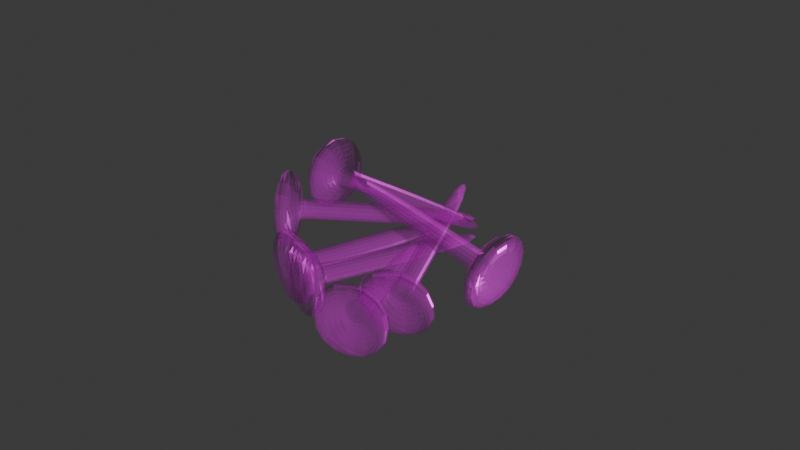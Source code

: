 # Source: Nail.blend  (saved by Blender 4.3.34; exported with 4.5.12 LTS)
import bpy
from mathutils import Matrix  # noqa: F401  (used for matrix-valued properties, if any)

bpy.ops.wm.read_factory_settings(use_empty=True)
scene = bpy.context.scene
scene.name = 'Scene'

# ---- collections
col_collection = bpy.data.collections.new('Collection'); scene.collection.children.link(col_collection)

# ---- images (referenced by path relative to the original .blend; pixels are not part of the script)
import os
ASSET_DIR = os.environ.get("B2B_ASSET_DIR", "")  # directory of the original .blend (textures are referenced by path, not embedded)
HERE = os.path.dirname(os.path.abspath(__file__))  # packed textures are extracted next to this script under _unpacked/

def load_image(name, relpath, width, height, colorspace="sRGB"):
    """Load a texture the original file referenced (path relative to the .blend, or extracted next to this script)."""
    p = next((c for c in (os.path.join(HERE, relpath), os.path.join(ASSET_DIR, relpath)) if relpath and os.path.exists(c)), "")
    if p:
        img = bpy.data.images.load(p, check_existing=True)
        img.name = name
    else:  # same state as the original file: an image datablock whose file is absent (Cycles renders it pink)
        img = bpy.data.images.new(name, width, height)
        img.source = "FILE"
        img.filepath = "//" + (relpath or name)
    img.colorspace_settings.name = colorspace
    return img
img_defaultmaterial_displacement_png = load_image('DefaultMaterial_Displacement.png', 'DefaultMaterial_Displacement.png', 1024, 1024, 'Non-Color')
img_defaultmaterial_basecolor_png = load_image('DefaultMaterial_BaseColor.png', 'DefaultMaterial_BaseColor.png', 1024, 1024, 'sRGB')
img_defaultmaterial_metallic_png = load_image('DefaultMaterial_Metallic.png', 'DefaultMaterial_Metallic.png', 1024, 1024, 'Non-Color')
img_defaultmaterial_roughness_png = load_image('DefaultMaterial_Roughness.png', 'DefaultMaterial_Roughness.png', 1024, 1024, 'Non-Color')
img_defaultmaterial_normal_png = load_image('DefaultMaterial_Normal.png', 'DefaultMaterial_Normal.png', 1024, 1024, 'Non-Color')
img_defaultmaterial_emission_png = load_image('DefaultMaterial_Emission.png', 'DefaultMaterial_Emission.png', 1024, 1024, 'sRGB')
img_defaultmaterial_alpha_png = load_image('DefaultMaterial_Alpha.png', 'DefaultMaterial_Alpha.png', 1024, 1024, 'Non-Color')

# ---- materials (node trees are filled in below, after node groups)
mat_material_001 = bpy.data.materials.new('Material.001')

# ---- material node trees
mat_material_001.use_nodes = True; mat_material_001.node_tree.nodes.clear()
_N = mat_material_001.node_tree.nodes; _L = mat_material_001.node_tree.links
n0 = _N.new('ShaderNodeBsdfPrincipled'); n0.name = 'Principled BSDF'; n0.location = (10, 300)
n1 = _N.new('ShaderNodeOutputMaterial'); n1.name = 'Material Output'; n1.location = (300, 300)
n2 = _N.new('ShaderNodeTexImage'); n2.name = 'Image Texture'; n2.location = (88, -1440)
n2.label = 'Displacement'
n2.image = img_defaultmaterial_displacement_png
n3 = _N.new('ShaderNodeDisplacement'); n3.name = 'Displacement'; n3.location = (110, -400)
n3.inputs[2].default_value = 1.0
n4 = _N.new('ShaderNodeTexImage'); n4.name = 'Image Texture.001'; n4.location = (88, -40)
n4.label = 'Base Color'
n4.image = img_defaultmaterial_basecolor_png
n5 = _N.new('ShaderNodeTexImage'); n5.name = 'Image Texture.002'; n5.location = (88, -320)
n5.label = 'Metallic'
n5.image = img_defaultmaterial_metallic_png
n6 = _N.new('ShaderNodeTexImage'); n6.name = 'Image Texture.003'; n6.location = (88, -600)
n6.label = 'Roughness'
n6.image = img_defaultmaterial_roughness_png
n7 = _N.new('ShaderNodeTexImage'); n7.name = 'Image Texture.004'; n7.location = (88, -1720)
n7.label = 'Normal'
n7.image = img_defaultmaterial_normal_png
n8 = _N.new('ShaderNodeNormalMap'); n8.name = 'Normal Map'; n8.location = (-240, -1180)
n9 = _N.new('ShaderNodeTexImage'); n9.name = 'Image Texture.005'; n9.location = (88, -880)
n9.label = 'Emission Color'
n9.image = img_defaultmaterial_emission_png
n10 = _N.new('ShaderNodeTexImage'); n10.name = 'Image Texture.006'; n10.location = (88, -1160)
n10.label = 'Alpha'
n10.image = img_defaultmaterial_alpha_png
n11 = _N.new('ShaderNodeMapping'); n11.name = 'Mapping'; n11.location = (230, -40)
n12 = _N.new('NodeReroute'); n12.name = 'Reroute'; n12.location = (38, -958)
n12.width = 16
n12.socket_idname = 'NodeSocketVector'
n13 = _N.new('ShaderNodeTexCoord'); n13.name = 'Texture Coordinate'; n13.location = (30, -40)
n14 = _N.new('NodeFrame'); n14.name = 'Frame'; n14.location = (-1270, 340)
n14.label = 'Mapping'
n14.width = 400
n15 = _N.new('NodeFrame'); n15.name = 'Frame.001'; n15.location = (-628, 540)
n15.label = 'Textures'
n15.width = 358
n2.parent = n15
n4.parent = n15
n5.parent = n15
n6.parent = n15
n7.parent = n15
n9.parent = n15
n10.parent = n15
n11.parent = n14
n12.parent = n15
n13.parent = n14
_L.new(n0.outputs[0], n1.inputs[0])
_L.new(n2.outputs[0], n3.inputs[0])
_L.new(n3.outputs[0], n1.inputs[2])
_L.new(n4.outputs[0], n0.inputs[0])
_L.new(n5.outputs[0], n0.inputs[1])
_L.new(n6.outputs[0], n0.inputs[2])
_L.new(n7.outputs[0], n8.inputs[1])
_L.new(n8.outputs[0], n0.inputs[5])
_L.new(n9.outputs[0], n0.inputs[27])
_L.new(n10.outputs[0], n0.inputs[4])
_L.new(n12.outputs[0], n4.inputs[0])
_L.new(n12.outputs[0], n5.inputs[0])
_L.new(n12.outputs[0], n6.inputs[0])
_L.new(n12.outputs[0], n9.inputs[0])
_L.new(n12.outputs[0], n10.inputs[0])
_L.new(n12.outputs[0], n2.inputs[0])
_L.new(n12.outputs[0], n7.inputs[0])
_L.new(n11.outputs[0], n12.inputs[0])
_L.new(n13.outputs[2], n11.inputs[0])
n1.is_active_output = True

# ---- world
world_world = bpy.data.worlds.new('World'); scene.world = world_world
world_world.use_nodes = True; world_world.node_tree.nodes.clear()
_N = world_world.node_tree.nodes; _L = world_world.node_tree.links
n0 = _N.new('ShaderNodeOutputWorld'); n0.name = 'World Output'; n0.location = (300, 300)
n1 = _N.new('ShaderNodeBackground'); n1.name = 'Background'; n1.location = (10, 300)
n1.inputs[0].default_value = (0.05088, 0.05088, 0.05088, 1.0)
_L.new(n1.outputs[0], n0.inputs[0])
n0.is_active_output = True
world_world.color = (0.05088, 0.05088, 0.05088)
world_world.sun_shadow_jitter_overblur = 0.0

# ---- meshes
me_cube_002 = bpy.data.meshes.new('Cube.002')
me_cube_002.from_pydata([(-0.003224, -0.003224, -0.04518), (-0.003224, -0.003224, 0.01183), (-0.003224, 0.003224, -0.04518), (-0.003224, 0.003224, 0.01183), (0.003224, -0.003224, -0.04518), (0.003224, -0.003224, 0.01183), (0.003224, 0.003224, -0.04518), (0.003224, 0.003224, 0.01183), (-0.01245, -0.01245, 0.01351), (-0.01245, 0.01245, 0.01351), (0.01245, 0.01245, 0.01351), (0.01245, -0.01245, 0.01351), (-0.007539, -0.007539, 0.01827), (-0.007539, 0.007539, 0.01827), (0.007539, 0.007539, 0.01827), (0.007539, -0.007539, 0.01827), (-0.01245, -0.01245, 0.01827), (-0.01245, 0.01245, 0.01827), (0.01245, 0.01245, 0.01827), (0.01245, -0.01245, 0.01827), (-0.003224, -0.003224, 0.01183), (-0.003224, 0.003224, 0.01183), (0.003224, 0.003224, 0.01183), (0.003224, -0.003224, 0.01183)], [], [(20, 1, 3, 21), (21, 3, 7, 22), (22, 7, 5, 23), (23, 5, 1, 20), (2, 6, 4, 0), (3, 1, 8, 9), (8, 11, 19, 16), (1, 5, 11, 8), (7, 3, 9, 10), (5, 7, 10, 11), (14, 13, 12, 15), (10, 9, 17, 18), (11, 10, 18, 19), (9, 8, 16, 17), (12, 13, 17, 16), (13, 14, 18, 17), (14, 15, 19, 18), (15, 12, 16, 19), (4, 23, 20, 0), (6, 22, 23, 4), (2, 21, 22, 6), (0, 20, 21, 2)])
_uv = me_cube_002.uv_layers.new(name='UVMap')
_uv.uv.foreach_set('vector', [0.6138, 0.0, 0.625, 0.0, 0.625, 0.25, 0.6138, 0.25, 0.6138, 0.25, 0.625, 0.25, 0.625, 0.5, 0.6138, 0.5, 0.6138, 0.5, 0.625, 0.5, 0.625, 0.75, 0.6138, 0.75, 0.6138, 0.75, 0.625, 0.75, 0.625, 1.0, 0.6138, 1.0, 0.125, 0.5, 0.375, 0.5, 0.375, 0.75, 0.125, 0.75, 0.625, 0.25, 0.625, 0.0, 0.625, 0.0, 0.625, 0.25, 0.625, 1.0, 0.625, 0.75, 0.625, 0.75, 0.625, 1.0, 0.625, 1.0, 0.625, 0.75, 0.625, 0.75, 0.625, 1.0, 0.625, 0.5, 0.625, 0.25, 0.625, 0.25, 0.625, 0.5, 0.625, 0.75, 0.625, 0.5, 0.625, 0.5, 0.625, 0.75, 0.6743, 0.5493, 0.8257, 0.5493, 0.8257, 0.7007, 0.6743, 0.7007, 0.625, 0.5, 0.625, 0.25, 0.625, 0.25, 0.625, 0.5, 0.625, 0.75, 0.625, 0.5, 0.625, 0.5, 0.625, 0.75, 0.625, 0.25, 0.625, 0.0, 0.625, 0.0, 0.625, 0.25, 0.8257, 0.7007, 0.8257, 0.5493, 0.875, 0.5, 0.875, 0.75, 0.8257, 0.5493, 0.6743, 0.5493, 0.625, 0.5, 0.875, 0.5, 0.6743, 0.5493, 0.6743, 0.7007, 0.625, 0.75, 0.625, 0.5, 0.6743, 0.7007, 0.8257, 0.7007, 0.875, 0.75, 0.625, 0.75, 0.375, 0.75, 0.6138, 0.75, 0.6138, 1.0, 0.375, 1.0, 0.375, 0.5, 0.6138, 0.5, 0.6138, 0.75, 0.375, 0.75, 0.375, 0.25, 0.6138, 0.25, 0.6138, 0.5, 0.375, 0.5, 0.375, 0.0, 0.6138, 0.0, 0.6138, 0.25, 0.375, 0.25])
me_cube_002.materials.append(mat_material_001)
me_cube_002.update()
me_cube_001 = bpy.data.meshes.new('Cube.001')
me_cube_001.from_pydata([(-0.003224, -0.003224, -0.04518), (-0.003224, -0.003224, 0.01183), (-0.003224, 0.003224, -0.04518), (-0.003224, 0.003224, 0.01183), (0.003224, -0.003224, -0.04518), (0.003224, -0.003224, 0.01183), (0.003224, 0.003224, -0.04518), (0.003224, 0.003224, 0.01183), (-0.01245, -0.01245, 0.01351), (-0.01245, 0.01245, 0.01351), (0.01245, 0.01245, 0.01351), (0.01245, -0.01245, 0.01351), (-0.007539, -0.007539, 0.01827), (-0.007539, 0.007539, 0.01827), (0.007539, 0.007539, 0.01827), (0.007539, -0.007539, 0.01827), (-0.01245, -0.01245, 0.01827), (-0.01245, 0.01245, 0.01827), (0.01245, 0.01245, 0.01827), (0.01245, -0.01245, 0.01827), (-0.003224, -0.003224, 0.01183), (-0.003224, 0.003224, 0.01183), (0.003224, 0.003224, 0.01183), (0.003224, -0.003224, 0.01183)], [], [(20, 1, 3, 21), (21, 3, 7, 22), (22, 7, 5, 23), (23, 5, 1, 20), (2, 6, 4, 0), (3, 1, 8, 9), (8, 11, 19, 16), (1, 5, 11, 8), (7, 3, 9, 10), (5, 7, 10, 11), (14, 13, 12, 15), (10, 9, 17, 18), (11, 10, 18, 19), (9, 8, 16, 17), (12, 13, 17, 16), (13, 14, 18, 17), (14, 15, 19, 18), (15, 12, 16, 19), (4, 23, 20, 0), (6, 22, 23, 4), (2, 21, 22, 6), (0, 20, 21, 2)])
_uv = me_cube_001.uv_layers.new(name='UVMap')
_uv.uv.foreach_set('vector', [0.6138, 0.0, 0.625, 0.0, 0.625, 0.25, 0.6138, 0.25, 0.6138, 0.25, 0.625, 0.25, 0.625, 0.5, 0.6138, 0.5, 0.6138, 0.5, 0.625, 0.5, 0.625, 0.75, 0.6138, 0.75, 0.6138, 0.75, 0.625, 0.75, 0.625, 1.0, 0.6138, 1.0, 0.125, 0.5, 0.375, 0.5, 0.375, 0.75, 0.125, 0.75, 0.625, 0.25, 0.625, 0.0, 0.625, 0.0, 0.625, 0.25, 0.625, 1.0, 0.625, 0.75, 0.625, 0.75, 0.625, 1.0, 0.625, 1.0, 0.625, 0.75, 0.625, 0.75, 0.625, 1.0, 0.625, 0.5, 0.625, 0.25, 0.625, 0.25, 0.625, 0.5, 0.625, 0.75, 0.625, 0.5, 0.625, 0.5, 0.625, 0.75, 0.6743, 0.5493, 0.8257, 0.5493, 0.8257, 0.7007, 0.6743, 0.7007, 0.625, 0.5, 0.625, 0.25, 0.625, 0.25, 0.625, 0.5, 0.625, 0.75, 0.625, 0.5, 0.625, 0.5, 0.625, 0.75, 0.625, 0.25, 0.625, 0.0, 0.625, 0.0, 0.625, 0.25, 0.8257, 0.7007, 0.8257, 0.5493, 0.875, 0.5, 0.875, 0.75, 0.8257, 0.5493, 0.6743, 0.5493, 0.625, 0.5, 0.875, 0.5, 0.6743, 0.5493, 0.6743, 0.7007, 0.625, 0.75, 0.625, 0.5, 0.6743, 0.7007, 0.8257, 0.7007, 0.875, 0.75, 0.625, 0.75, 0.375, 0.75, 0.6138, 0.75, 0.6138, 1.0, 0.375, 1.0, 0.375, 0.5, 0.6138, 0.5, 0.6138, 0.75, 0.375, 0.75, 0.375, 0.25, 0.6138, 0.25, 0.6138, 0.5, 0.375, 0.5, 0.375, 0.0, 0.6138, 0.0, 0.6138, 0.25, 0.375, 0.25])
me_cube_001.materials.append(mat_material_001)
me_cube_001.update()
me_cube_003 = bpy.data.meshes.new('Cube.003')
me_cube_003.from_pydata([(-0.003224, -0.003224, -0.04518), (-0.003224, -0.003224, 0.01183), (-0.003224, 0.003224, -0.04518), (-0.003224, 0.003224, 0.01183), (0.003224, -0.003224, -0.04518), (0.003224, -0.003224, 0.01183), (0.003224, 0.003224, -0.04518), (0.003224, 0.003224, 0.01183), (-0.01245, -0.01245, 0.01351), (-0.01245, 0.01245, 0.01351), (0.01245, 0.01245, 0.01351), (0.01245, -0.01245, 0.01351), (-0.007539, -0.007539, 0.01827), (-0.007539, 0.007539, 0.01827), (0.007539, 0.007539, 0.01827), (0.007539, -0.007539, 0.01827), (-0.01245, -0.01245, 0.01827), (-0.01245, 0.01245, 0.01827), (0.01245, 0.01245, 0.01827), (0.01245, -0.01245, 0.01827), (-0.003224, -0.003224, 0.01183), (-0.003224, 0.003224, 0.01183), (0.003224, 0.003224, 0.01183), (0.003224, -0.003224, 0.01183)], [], [(20, 1, 3, 21), (21, 3, 7, 22), (22, 7, 5, 23), (23, 5, 1, 20), (2, 6, 4, 0), (3, 1, 8, 9), (8, 11, 19, 16), (1, 5, 11, 8), (7, 3, 9, 10), (5, 7, 10, 11), (14, 13, 12, 15), (10, 9, 17, 18), (11, 10, 18, 19), (9, 8, 16, 17), (12, 13, 17, 16), (13, 14, 18, 17), (14, 15, 19, 18), (15, 12, 16, 19), (4, 23, 20, 0), (6, 22, 23, 4), (2, 21, 22, 6), (0, 20, 21, 2)])
_uv = me_cube_003.uv_layers.new(name='UVMap')
_uv.uv.foreach_set('vector', [0.6138, 0.0, 0.625, 0.0, 0.625, 0.25, 0.6138, 0.25, 0.6138, 0.25, 0.625, 0.25, 0.625, 0.5, 0.6138, 0.5, 0.6138, 0.5, 0.625, 0.5, 0.625, 0.75, 0.6138, 0.75, 0.6138, 0.75, 0.625, 0.75, 0.625, 1.0, 0.6138, 1.0, 0.125, 0.5, 0.375, 0.5, 0.375, 0.75, 0.125, 0.75, 0.625, 0.25, 0.625, 0.0, 0.625, 0.0, 0.625, 0.25, 0.625, 1.0, 0.625, 0.75, 0.625, 0.75, 0.625, 1.0, 0.625, 1.0, 0.625, 0.75, 0.625, 0.75, 0.625, 1.0, 0.625, 0.5, 0.625, 0.25, 0.625, 0.25, 0.625, 0.5, 0.625, 0.75, 0.625, 0.5, 0.625, 0.5, 0.625, 0.75, 0.6743, 0.5493, 0.8257, 0.5493, 0.8257, 0.7007, 0.6743, 0.7007, 0.625, 0.5, 0.625, 0.25, 0.625, 0.25, 0.625, 0.5, 0.625, 0.75, 0.625, 0.5, 0.625, 0.5, 0.625, 0.75, 0.625, 0.25, 0.625, 0.0, 0.625, 0.0, 0.625, 0.25, 0.8257, 0.7007, 0.8257, 0.5493, 0.875, 0.5, 0.875, 0.75, 0.8257, 0.5493, 0.6743, 0.5493, 0.625, 0.5, 0.875, 0.5, 0.6743, 0.5493, 0.6743, 0.7007, 0.625, 0.75, 0.625, 0.5, 0.6743, 0.7007, 0.8257, 0.7007, 0.875, 0.75, 0.625, 0.75, 0.375, 0.75, 0.6138, 0.75, 0.6138, 1.0, 0.375, 1.0, 0.375, 0.5, 0.6138, 0.5, 0.6138, 0.75, 0.375, 0.75, 0.375, 0.25, 0.6138, 0.25, 0.6138, 0.5, 0.375, 0.5, 0.375, 0.0, 0.6138, 0.0, 0.6138, 0.25, 0.375, 0.25])
me_cube_003.materials.append(mat_material_001)
me_cube_003.update()
me_cube_004 = bpy.data.meshes.new('Cube.004')
me_cube_004.from_pydata([(-0.003224, -0.003224, -0.04518), (-0.003224, -0.003224, 0.01183), (-0.003224, 0.003224, -0.04518), (-0.003224, 0.003224, 0.01183), (0.003224, -0.003224, -0.04518), (0.003224, -0.003224, 0.01183), (0.003224, 0.003224, -0.04518), (0.003224, 0.003224, 0.01183), (-0.01245, -0.01245, 0.01351), (-0.01245, 0.01245, 0.01351), (0.01245, 0.01245, 0.01351), (0.01245, -0.01245, 0.01351), (-0.007539, -0.007539, 0.01827), (-0.007539, 0.007539, 0.01827), (0.007539, 0.007539, 0.01827), (0.007539, -0.007539, 0.01827), (-0.01245, -0.01245, 0.01827), (-0.01245, 0.01245, 0.01827), (0.01245, 0.01245, 0.01827), (0.01245, -0.01245, 0.01827), (-0.003224, -0.003224, 0.01183), (-0.003224, 0.003224, 0.01183), (0.003224, 0.003224, 0.01183), (0.003224, -0.003224, 0.01183)], [], [(20, 1, 3, 21), (21, 3, 7, 22), (22, 7, 5, 23), (23, 5, 1, 20), (2, 6, 4, 0), (3, 1, 8, 9), (8, 11, 19, 16), (1, 5, 11, 8), (7, 3, 9, 10), (5, 7, 10, 11), (14, 13, 12, 15), (10, 9, 17, 18), (11, 10, 18, 19), (9, 8, 16, 17), (12, 13, 17, 16), (13, 14, 18, 17), (14, 15, 19, 18), (15, 12, 16, 19), (4, 23, 20, 0), (6, 22, 23, 4), (2, 21, 22, 6), (0, 20, 21, 2)])
_uv = me_cube_004.uv_layers.new(name='UVMap')
_uv.uv.foreach_set('vector', [0.6138, 0.0, 0.625, 0.0, 0.625, 0.25, 0.6138, 0.25, 0.6138, 0.25, 0.625, 0.25, 0.625, 0.5, 0.6138, 0.5, 0.6138, 0.5, 0.625, 0.5, 0.625, 0.75, 0.6138, 0.75, 0.6138, 0.75, 0.625, 0.75, 0.625, 1.0, 0.6138, 1.0, 0.125, 0.5, 0.375, 0.5, 0.375, 0.75, 0.125, 0.75, 0.625, 0.25, 0.625, 0.0, 0.625, 0.0, 0.625, 0.25, 0.625, 1.0, 0.625, 0.75, 0.625, 0.75, 0.625, 1.0, 0.625, 1.0, 0.625, 0.75, 0.625, 0.75, 0.625, 1.0, 0.625, 0.5, 0.625, 0.25, 0.625, 0.25, 0.625, 0.5, 0.625, 0.75, 0.625, 0.5, 0.625, 0.5, 0.625, 0.75, 0.6743, 0.5493, 0.8257, 0.5493, 0.8257, 0.7007, 0.6743, 0.7007, 0.625, 0.5, 0.625, 0.25, 0.625, 0.25, 0.625, 0.5, 0.625, 0.75, 0.625, 0.5, 0.625, 0.5, 0.625, 0.75, 0.625, 0.25, 0.625, 0.0, 0.625, 0.0, 0.625, 0.25, 0.8257, 0.7007, 0.8257, 0.5493, 0.875, 0.5, 0.875, 0.75, 0.8257, 0.5493, 0.6743, 0.5493, 0.625, 0.5, 0.875, 0.5, 0.6743, 0.5493, 0.6743, 0.7007, 0.625, 0.75, 0.625, 0.5, 0.6743, 0.7007, 0.8257, 0.7007, 0.875, 0.75, 0.625, 0.75, 0.375, 0.75, 0.6138, 0.75, 0.6138, 1.0, 0.375, 1.0, 0.375, 0.5, 0.6138, 0.5, 0.6138, 0.75, 0.375, 0.75, 0.375, 0.25, 0.6138, 0.25, 0.6138, 0.5, 0.375, 0.5, 0.375, 0.0, 0.6138, 0.0, 0.6138, 0.25, 0.375, 0.25])
me_cube_004.materials.append(mat_material_001)
me_cube_004.update()
me_cube_005 = bpy.data.meshes.new('Cube.005')
me_cube_005.from_pydata([(-0.003224, -0.003224, -0.04518), (-0.003224, -0.003224, 0.01183), (-0.003224, 0.003224, -0.04518), (-0.003224, 0.003224, 0.01183), (0.003224, -0.003224, -0.04518), (0.003224, -0.003224, 0.01183), (0.003224, 0.003224, -0.04518), (0.003224, 0.003224, 0.01183), (-0.01245, -0.01245, 0.01351), (-0.01245, 0.01245, 0.01351), (0.01245, 0.01245, 0.01351), (0.01245, -0.01245, 0.01351), (-0.007539, -0.007539, 0.01827), (-0.007539, 0.007539, 0.01827), (0.007539, 0.007539, 0.01827), (0.007539, -0.007539, 0.01827), (-0.01245, -0.01245, 0.01827), (-0.01245, 0.01245, 0.01827), (0.01245, 0.01245, 0.01827), (0.01245, -0.01245, 0.01827), (-0.003224, -0.003224, 0.01183), (-0.003224, 0.003224, 0.01183), (0.003224, 0.003224, 0.01183), (0.003224, -0.003224, 0.01183)], [], [(20, 1, 3, 21), (21, 3, 7, 22), (22, 7, 5, 23), (23, 5, 1, 20), (2, 6, 4, 0), (3, 1, 8, 9), (8, 11, 19, 16), (1, 5, 11, 8), (7, 3, 9, 10), (5, 7, 10, 11), (14, 13, 12, 15), (10, 9, 17, 18), (11, 10, 18, 19), (9, 8, 16, 17), (12, 13, 17, 16), (13, 14, 18, 17), (14, 15, 19, 18), (15, 12, 16, 19), (4, 23, 20, 0), (6, 22, 23, 4), (2, 21, 22, 6), (0, 20, 21, 2)])
_uv = me_cube_005.uv_layers.new(name='UVMap')
_uv.uv.foreach_set('vector', [0.6138, 0.0, 0.625, 0.0, 0.625, 0.25, 0.6138, 0.25, 0.6138, 0.25, 0.625, 0.25, 0.625, 0.5, 0.6138, 0.5, 0.6138, 0.5, 0.625, 0.5, 0.625, 0.75, 0.6138, 0.75, 0.6138, 0.75, 0.625, 0.75, 0.625, 1.0, 0.6138, 1.0, 0.125, 0.5, 0.375, 0.5, 0.375, 0.75, 0.125, 0.75, 0.625, 0.25, 0.625, 0.0, 0.625, 0.0, 0.625, 0.25, 0.625, 1.0, 0.625, 0.75, 0.625, 0.75, 0.625, 1.0, 0.625, 1.0, 0.625, 0.75, 0.625, 0.75, 0.625, 1.0, 0.625, 0.5, 0.625, 0.25, 0.625, 0.25, 0.625, 0.5, 0.625, 0.75, 0.625, 0.5, 0.625, 0.5, 0.625, 0.75, 0.6743, 0.5493, 0.8257, 0.5493, 0.8257, 0.7007, 0.6743, 0.7007, 0.625, 0.5, 0.625, 0.25, 0.625, 0.25, 0.625, 0.5, 0.625, 0.75, 0.625, 0.5, 0.625, 0.5, 0.625, 0.75, 0.625, 0.25, 0.625, 0.0, 0.625, 0.0, 0.625, 0.25, 0.8257, 0.7007, 0.8257, 0.5493, 0.875, 0.5, 0.875, 0.75, 0.8257, 0.5493, 0.6743, 0.5493, 0.625, 0.5, 0.875, 0.5, 0.6743, 0.5493, 0.6743, 0.7007, 0.625, 0.75, 0.625, 0.5, 0.6743, 0.7007, 0.8257, 0.7007, 0.875, 0.75, 0.625, 0.75, 0.375, 0.75, 0.6138, 0.75, 0.6138, 1.0, 0.375, 1.0, 0.375, 0.5, 0.6138, 0.5, 0.6138, 0.75, 0.375, 0.75, 0.375, 0.25, 0.6138, 0.25, 0.6138, 0.5, 0.375, 0.5, 0.375, 0.0, 0.6138, 0.0, 0.6138, 0.25, 0.375, 0.25])
me_cube_005.materials.append(mat_material_001)
me_cube_005.update()
me_cube_006 = bpy.data.meshes.new('Cube.006')
me_cube_006.from_pydata([(-0.003224, -0.003224, -0.04518), (-0.003224, -0.003224, 0.01183), (-0.003224, 0.003224, -0.04518), (-0.003224, 0.003224, 0.01183), (0.003224, -0.003224, -0.04518), (0.003224, -0.003224, 0.01183), (0.003224, 0.003224, -0.04518), (0.003224, 0.003224, 0.01183), (-0.01245, -0.01245, 0.01351), (-0.01245, 0.01245, 0.01351), (0.01245, 0.01245, 0.01351), (0.01245, -0.01245, 0.01351), (-0.007539, -0.007539, 0.01827), (-0.007539, 0.007539, 0.01827), (0.007539, 0.007539, 0.01827), (0.007539, -0.007539, 0.01827), (-0.01245, -0.01245, 0.01827), (-0.01245, 0.01245, 0.01827), (0.01245, 0.01245, 0.01827), (0.01245, -0.01245, 0.01827), (-0.003224, -0.003224, 0.01183), (-0.003224, 0.003224, 0.01183), (0.003224, 0.003224, 0.01183), (0.003224, -0.003224, 0.01183)], [], [(20, 1, 3, 21), (21, 3, 7, 22), (22, 7, 5, 23), (23, 5, 1, 20), (2, 6, 4, 0), (3, 1, 8, 9), (8, 11, 19, 16), (1, 5, 11, 8), (7, 3, 9, 10), (5, 7, 10, 11), (14, 13, 12, 15), (10, 9, 17, 18), (11, 10, 18, 19), (9, 8, 16, 17), (12, 13, 17, 16), (13, 14, 18, 17), (14, 15, 19, 18), (15, 12, 16, 19), (4, 23, 20, 0), (6, 22, 23, 4), (2, 21, 22, 6), (0, 20, 21, 2)])
_uv = me_cube_006.uv_layers.new(name='UVMap')
_uv.uv.foreach_set('vector', [0.6138, 0.0, 0.625, 0.0, 0.625, 0.25, 0.6138, 0.25, 0.6138, 0.25, 0.625, 0.25, 0.625, 0.5, 0.6138, 0.5, 0.6138, 0.5, 0.625, 0.5, 0.625, 0.75, 0.6138, 0.75, 0.6138, 0.75, 0.625, 0.75, 0.625, 1.0, 0.6138, 1.0, 0.125, 0.5, 0.375, 0.5, 0.375, 0.75, 0.125, 0.75, 0.625, 0.25, 0.625, 0.0, 0.625, 0.0, 0.625, 0.25, 0.625, 1.0, 0.625, 0.75, 0.625, 0.75, 0.625, 1.0, 0.625, 1.0, 0.625, 0.75, 0.625, 0.75, 0.625, 1.0, 0.625, 0.5, 0.625, 0.25, 0.625, 0.25, 0.625, 0.5, 0.625, 0.75, 0.625, 0.5, 0.625, 0.5, 0.625, 0.75, 0.6743, 0.5493, 0.8257, 0.5493, 0.8257, 0.7007, 0.6743, 0.7007, 0.625, 0.5, 0.625, 0.25, 0.625, 0.25, 0.625, 0.5, 0.625, 0.75, 0.625, 0.5, 0.625, 0.5, 0.625, 0.75, 0.625, 0.25, 0.625, 0.0, 0.625, 0.0, 0.625, 0.25, 0.8257, 0.7007, 0.8257, 0.5493, 0.875, 0.5, 0.875, 0.75, 0.8257, 0.5493, 0.6743, 0.5493, 0.625, 0.5, 0.875, 0.5, 0.6743, 0.5493, 0.6743, 0.7007, 0.625, 0.75, 0.625, 0.5, 0.6743, 0.7007, 0.8257, 0.7007, 0.875, 0.75, 0.625, 0.75, 0.375, 0.75, 0.6138, 0.75, 0.6138, 1.0, 0.375, 1.0, 0.375, 0.5, 0.6138, 0.5, 0.6138, 0.75, 0.375, 0.75, 0.375, 0.25, 0.6138, 0.25, 0.6138, 0.5, 0.375, 0.5, 0.375, 0.0, 0.6138, 0.0, 0.6138, 0.25, 0.375, 0.25])
me_cube_006.materials.append(mat_material_001)
me_cube_006.update()
me_cube_007 = bpy.data.meshes.new('Cube.007')
me_cube_007.from_pydata([(-0.003224, -0.003224, -0.04518), (-0.003224, -0.003224, 0.01183), (-0.003224, 0.003224, -0.04518), (-0.003224, 0.003224, 0.01183), (0.003224, -0.003224, -0.04518), (0.003224, -0.003224, 0.01183), (0.003224, 0.003224, -0.04518), (0.003224, 0.003224, 0.01183), (-0.01245, -0.01245, 0.01351), (-0.01245, 0.01245, 0.01351), (0.01245, 0.01245, 0.01351), (0.01245, -0.01245, 0.01351), (-0.007539, -0.007539, 0.01827), (-0.007539, 0.007539, 0.01827), (0.007539, 0.007539, 0.01827), (0.007539, -0.007539, 0.01827), (-0.01245, -0.01245, 0.01827), (-0.01245, 0.01245, 0.01827), (0.01245, 0.01245, 0.01827), (0.01245, -0.01245, 0.01827), (-0.003224, -0.003224, 0.01183), (-0.003224, 0.003224, 0.01183), (0.003224, 0.003224, 0.01183), (0.003224, -0.003224, 0.01183)], [], [(20, 1, 3, 21), (21, 3, 7, 22), (22, 7, 5, 23), (23, 5, 1, 20), (2, 6, 4, 0), (3, 1, 8, 9), (8, 11, 19, 16), (1, 5, 11, 8), (7, 3, 9, 10), (5, 7, 10, 11), (14, 13, 12, 15), (10, 9, 17, 18), (11, 10, 18, 19), (9, 8, 16, 17), (12, 13, 17, 16), (13, 14, 18, 17), (14, 15, 19, 18), (15, 12, 16, 19), (4, 23, 20, 0), (6, 22, 23, 4), (2, 21, 22, 6), (0, 20, 21, 2)])
_uv = me_cube_007.uv_layers.new(name='UVMap')
_uv.uv.foreach_set('vector', [0.6138, 0.0, 0.625, 0.0, 0.625, 0.25, 0.6138, 0.25, 0.6138, 0.25, 0.625, 0.25, 0.625, 0.5, 0.6138, 0.5, 0.6138, 0.5, 0.625, 0.5, 0.625, 0.75, 0.6138, 0.75, 0.6138, 0.75, 0.625, 0.75, 0.625, 1.0, 0.6138, 1.0, 0.125, 0.5, 0.375, 0.5, 0.375, 0.75, 0.125, 0.75, 0.625, 0.25, 0.625, 0.0, 0.625, 0.0, 0.625, 0.25, 0.625, 1.0, 0.625, 0.75, 0.625, 0.75, 0.625, 1.0, 0.625, 1.0, 0.625, 0.75, 0.625, 0.75, 0.625, 1.0, 0.625, 0.5, 0.625, 0.25, 0.625, 0.25, 0.625, 0.5, 0.625, 0.75, 0.625, 0.5, 0.625, 0.5, 0.625, 0.75, 0.6743, 0.5493, 0.8257, 0.5493, 0.8257, 0.7007, 0.6743, 0.7007, 0.625, 0.5, 0.625, 0.25, 0.625, 0.25, 0.625, 0.5, 0.625, 0.75, 0.625, 0.5, 0.625, 0.5, 0.625, 0.75, 0.625, 0.25, 0.625, 0.0, 0.625, 0.0, 0.625, 0.25, 0.8257, 0.7007, 0.8257, 0.5493, 0.875, 0.5, 0.875, 0.75, 0.8257, 0.5493, 0.6743, 0.5493, 0.625, 0.5, 0.875, 0.5, 0.6743, 0.5493, 0.6743, 0.7007, 0.625, 0.75, 0.625, 0.5, 0.6743, 0.7007, 0.8257, 0.7007, 0.875, 0.75, 0.625, 0.75, 0.375, 0.75, 0.6138, 0.75, 0.6138, 1.0, 0.375, 1.0, 0.375, 0.5, 0.6138, 0.5, 0.6138, 0.75, 0.375, 0.75, 0.375, 0.25, 0.6138, 0.25, 0.6138, 0.5, 0.375, 0.5, 0.375, 0.0, 0.6138, 0.0, 0.6138, 0.25, 0.375, 0.25])
me_cube_007.materials.append(mat_material_001)
me_cube_007.update()

# ---- objects
ob_cube = bpy.data.objects.new('Cube', me_cube_002)
ob_cube_001 = bpy.data.objects.new('Cube.001', me_cube_001)
ob_cube_002 = bpy.data.objects.new('Cube.002', me_cube_003)
ob_cube_003 = bpy.data.objects.new('Cube.003', me_cube_004)
ob_cube_004 = bpy.data.objects.new('Cube.004', me_cube_005)
ob_cube_005 = bpy.data.objects.new('Cube.005', me_cube_006)
ob_cube_006 = bpy.data.objects.new('Cube.006', me_cube_007)

# ---- transforms, parenting, visibility, modifiers, constraints
ob_cube.location = (0.02142, -0.02297, 0.01318)
ob_cube.rotation_euler = (1.757, 0.04542, 1.506)
_m = ob_cube.modifiers.new('Subdivision', 'SUBSURF')
ob_cube_001.location = (-0.01437, -0.02885, -1.834e-09)
ob_cube_001.rotation_euler = (1.571, -0.0, -0.3241)
_m = ob_cube_001.modifiers.new('Subdivision', 'SUBSURF')
ob_cube_002.location = (0.01267, -0.02665, 0.004164)
ob_cube_002.rotation_euler = (1.785, -0.1419, 0.2736)
_m = ob_cube_002.modifiers.new('Subdivision', 'SUBSURF')
ob_cube_003.location = (0.008456, -0.03984, -1.834e-09)
ob_cube_003.rotation_euler = (1.571, -0.0, 0.2817)
_m = ob_cube_003.modifiers.new('Subdivision', 'SUBSURF')
ob_cube_004.location = (-0.005919, -0.03223, -1.834e-09)
ob_cube_004.rotation_euler = (1.571, -0.0, -0.4052)
_m = ob_cube_004.modifiers.new('Subdivision', 'SUBSURF')
ob_cube_005.location = (-0.0198, -0.02351, 0.0102)
ob_cube_005.rotation_euler = (1.571, -0.0, -1.006)
_m = ob_cube_005.modifiers.new('Subdivision', 'SUBSURF')
ob_cube_006.location = (-0.01812, -0.01021, 0.01374)
ob_cube_006.rotation_euler = (1.571, -0.0, -1.597)
_m = ob_cube_006.modifiers.new('Subdivision', 'SUBSURF')

# ---- collection membership
col_collection.objects.link(ob_cube)
col_collection.objects.link(ob_cube_001)
col_collection.objects.link(ob_cube_002)
col_collection.objects.link(ob_cube_003)
col_collection.objects.link(ob_cube_004)
col_collection.objects.link(ob_cube_005)
col_collection.objects.link(ob_cube_006)

# ---- scene / render settings (as saved in the file)
scene.frame_start = 1; scene.frame_end = 250; scene.frame_set(1)
scene.render.engine = 'BLENDER_EEVEE_NEXT'
bpy.context.view_layer.update()

# ---- added for rendering (the .blend has no active camera and no usable light): camera, sun
cam_auto = bpy.data.cameras.new('AutoCamera')
cam_auto.lens = 50.0
cam_auto.sensor_width = 36.0
cam_auto.clip_end = 1000.0
ob_auto_camera = bpy.data.objects.new('AutoCamera', cam_auto)
scene.collection.objects.link(ob_auto_camera)
ob_auto_camera.location = (0.185331, -0.241564, 0.158447)
ob_auto_camera.rotation_euler = (1.09748, -7.21219e-08, 0.694738)
scene.camera = ob_auto_camera
light_auto_sun = bpy.data.lights.new('AutoSun', 'SUN')
light_auto_sun.energy = 3.0
light_auto_sun.angle = 0.0523599
ob_auto_sun = bpy.data.objects.new('AutoSun', light_auto_sun)
scene.collection.objects.link(ob_auto_sun)
ob_auto_sun.rotation_euler = (0.872665, 0.174533, 0.523599)
bpy.context.view_layer.update()
